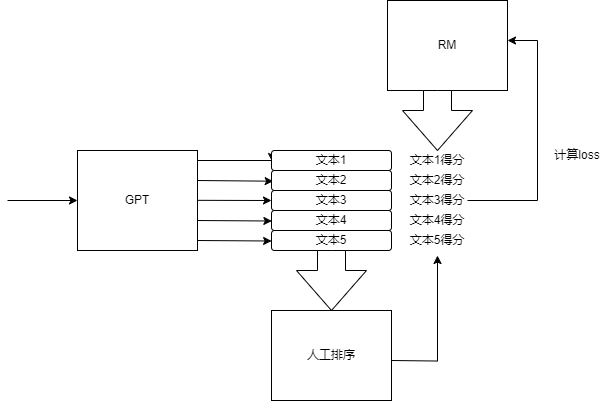

The diagram above was exported from draw.io. Its source (the exported page's mxGraphModel, read from the mxfile embedded in the PNG):
<mxGraphModel dx="1361" dy="704" grid="1" gridSize="10" guides="1" tooltips="1" connect="1" arrows="1" fold="1" page="1" pageScale="1" pageWidth="827" pageHeight="1169" math="0" shadow="0">
  <root>
    <mxCell id="0" />
    <mxCell id="1" parent="0" />
    <mxCell id="2" value="GPT" style="rounded=0;whiteSpace=wrap;html=1;" vertex="1" parent="1">
      <mxGeometry x="100" y="210" width="120" height="100" as="geometry" />
    </mxCell>
    <mxCell id="3" value="" style="endArrow=classic;html=1;rounded=0;entryX=0;entryY=0.5;entryDx=0;entryDy=0;" edge="1" target="2" parent="1">
      <mxGeometry width="50" height="50" relative="1" as="geometry">
        <mxPoint x="30" y="260" as="sourcePoint" />
        <mxPoint x="170" y="260" as="targetPoint" />
      </mxGeometry>
    </mxCell>
    <mxCell id="4" value="" style="endArrow=classic;html=1;rounded=0;entryX=0.005;entryY=0.11;entryDx=0;entryDy=0;entryPerimeter=0;edgeStyle=orthogonalEdgeStyle;" edge="1" parent="1">
      <mxGeometry width="50" height="50" relative="1" as="geometry">
        <mxPoint x="220" y="220" as="sourcePoint" />
        <mxPoint x="294.5999999999999" y="221" as="targetPoint" />
        <Array as="points">
          <mxPoint x="295" y="220" />
        </Array>
      </mxGeometry>
    </mxCell>
    <mxCell id="5" value="" style="endArrow=classic;html=1;rounded=0;entryX=0.014;entryY=0.307;entryDx=0;entryDy=0;entryPerimeter=0;" edge="1" parent="1">
      <mxGeometry width="50" height="50" relative="1" as="geometry">
        <mxPoint x="220" y="240" as="sourcePoint" />
        <mxPoint x="295.68000000000006" y="240.69999999999993" as="targetPoint" />
      </mxGeometry>
    </mxCell>
    <mxCell id="6" value="" style="endArrow=classic;html=1;rounded=0;entryX=0;entryY=0.5;entryDx=0;entryDy=0;" edge="1" parent="1">
      <mxGeometry width="50" height="50" relative="1" as="geometry">
        <mxPoint x="220" y="259.83" as="sourcePoint" />
        <mxPoint x="294" y="260" as="targetPoint" />
      </mxGeometry>
    </mxCell>
    <mxCell id="7" value="" style="endArrow=classic;html=1;rounded=0;entryX=0.003;entryY=0.705;entryDx=0;entryDy=0;entryPerimeter=0;" edge="1" parent="1">
      <mxGeometry width="50" height="50" relative="1" as="geometry">
        <mxPoint x="220" y="280" as="sourcePoint" />
        <mxPoint x="294.3600000000001" y="280.5" as="targetPoint" />
      </mxGeometry>
    </mxCell>
    <mxCell id="8" value="" style="endArrow=classic;html=1;rounded=0;entryX=0.001;entryY=0.905;entryDx=0;entryDy=0;entryPerimeter=0;" edge="1" parent="1">
      <mxGeometry width="50" height="50" relative="1" as="geometry">
        <mxPoint x="220" y="300" as="sourcePoint" />
        <mxPoint x="294.1200000000001" y="300.5" as="targetPoint" />
      </mxGeometry>
    </mxCell>
    <mxCell id="9" value="人工排序" style="rounded=0;whiteSpace=wrap;html=1;" vertex="1" parent="1">
      <mxGeometry x="294" y="370" width="120" height="90" as="geometry" />
    </mxCell>
    <mxCell id="10" value="RM" style="rounded=0;whiteSpace=wrap;html=1;" vertex="1" parent="1">
      <mxGeometry x="410" y="60" width="120" height="90" as="geometry" />
    </mxCell>
    <mxCell id="11" value="文本1" style="rounded=1;whiteSpace=wrap;html=1;" vertex="1" parent="1">
      <mxGeometry x="294" y="210" width="120" height="20" as="geometry" />
    </mxCell>
    <mxCell id="12" value="文本2" style="rounded=1;whiteSpace=wrap;html=1;" vertex="1" parent="1">
      <mxGeometry x="294" y="230" width="120" height="20" as="geometry" />
    </mxCell>
    <mxCell id="13" value="文本3" style="rounded=1;whiteSpace=wrap;html=1;" vertex="1" parent="1">
      <mxGeometry x="294" y="250" width="120" height="20" as="geometry" />
    </mxCell>
    <mxCell id="14" value="文本4" style="rounded=1;whiteSpace=wrap;html=1;" vertex="1" parent="1">
      <mxGeometry x="294" y="270" width="120" height="20" as="geometry" />
    </mxCell>
    <mxCell id="15" value="文本5" style="rounded=1;whiteSpace=wrap;html=1;" vertex="1" parent="1">
      <mxGeometry x="294" y="290" width="120" height="20" as="geometry" />
    </mxCell>
    <mxCell id="16" value="文本1得分" style="text;html=1;align=center;verticalAlign=middle;whiteSpace=wrap;rounded=0;" vertex="1" parent="1">
      <mxGeometry x="430" y="205" width="60" height="30" as="geometry" />
    </mxCell>
    <mxCell id="17" value="文本2得分" style="text;html=1;align=center;verticalAlign=middle;whiteSpace=wrap;rounded=0;" vertex="1" parent="1">
      <mxGeometry x="430" y="225" width="60" height="30" as="geometry" />
    </mxCell>
    <mxCell id="18" value="文本3得分" style="text;html=1;align=center;verticalAlign=middle;whiteSpace=wrap;rounded=0;" vertex="1" parent="1">
      <mxGeometry x="430" y="245" width="60" height="30" as="geometry" />
    </mxCell>
    <mxCell id="19" value="文本4得分" style="text;html=1;align=center;verticalAlign=middle;whiteSpace=wrap;rounded=0;" vertex="1" parent="1">
      <mxGeometry x="430" y="265" width="60" height="30" as="geometry" />
    </mxCell>
    <mxCell id="20" value="文本5得分" style="text;html=1;align=center;verticalAlign=middle;whiteSpace=wrap;rounded=0;" vertex="1" parent="1">
      <mxGeometry x="430" y="285" width="60" height="30" as="geometry" />
    </mxCell>
    <mxCell id="21" value="" style="html=1;shadow=0;dashed=0;align=center;verticalAlign=middle;shape=mxgraph.arrows2.arrow;dy=0.6;dx=40;direction=south;notch=0;" vertex="1" parent="1">
      <mxGeometry x="319" y="310" width="70" height="60" as="geometry" />
    </mxCell>
    <mxCell id="22" value="" style="endArrow=classic;html=1;rounded=0;edgeStyle=orthogonalEdgeStyle;entryX=0.5;entryY=1;entryDx=0;entryDy=0;" edge="1" target="20" parent="1">
      <mxGeometry width="50" height="50" relative="1" as="geometry">
        <mxPoint x="414" y="420" as="sourcePoint" />
        <mxPoint x="464" y="370" as="targetPoint" />
      </mxGeometry>
    </mxCell>
    <mxCell id="23" value="计算loss" style="text;html=1;align=center;verticalAlign=middle;whiteSpace=wrap;rounded=0;" vertex="1" parent="1">
      <mxGeometry x="570" y="200" width="60" height="30" as="geometry" />
    </mxCell>
    <mxCell id="24" value="" style="endArrow=classic;html=1;rounded=0;edgeStyle=orthogonalEdgeStyle;" edge="1" parent="1">
      <mxGeometry width="50" height="50" relative="1" as="geometry">
        <mxPoint x="490" y="260" as="sourcePoint" />
        <mxPoint x="530" y="100" as="targetPoint" />
        <Array as="points">
          <mxPoint x="560" y="260" />
          <mxPoint x="560" y="100" />
          <mxPoint x="533" y="100" />
        </Array>
      </mxGeometry>
    </mxCell>
    <mxCell id="25" value="" style="html=1;shadow=0;dashed=0;align=center;verticalAlign=middle;shape=mxgraph.arrows2.arrow;dy=0.6;dx=40;notch=0;rotation=90;" vertex="1" parent="1">
      <mxGeometry x="430" y="145" width="60" height="70" as="geometry" />
    </mxCell>
  </root>
</mxGraphModel>